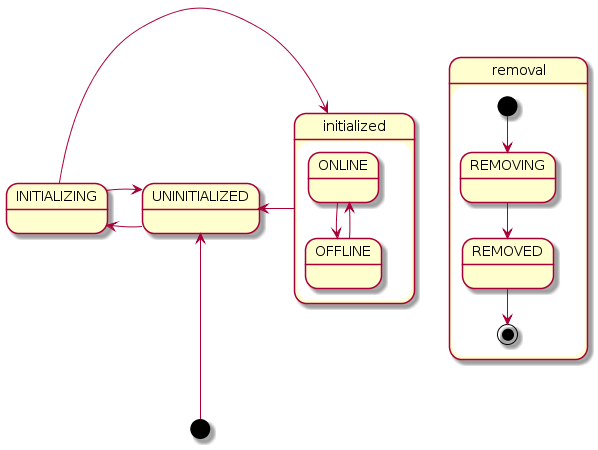

The diagram above was rendered by PlantUML. Its source (embedded in the PNG):
@startuml
[*] -up-> UNINITIALIZED
UNINITIALIZED -up-> INITIALIZING
INITIALIZING -down-> UNINITIALIZED
INITIALIZING -right-> initialized

state initialized {
 ONLINE --> OFFLINE
 OFFLINE --> ONLINE
}

initialized -left-> UNINITIALIZED

state removal {
 [*] --> REMOVING
 REMOVING --> REMOVED
 REMOVED --> [*]  
}
@enduml